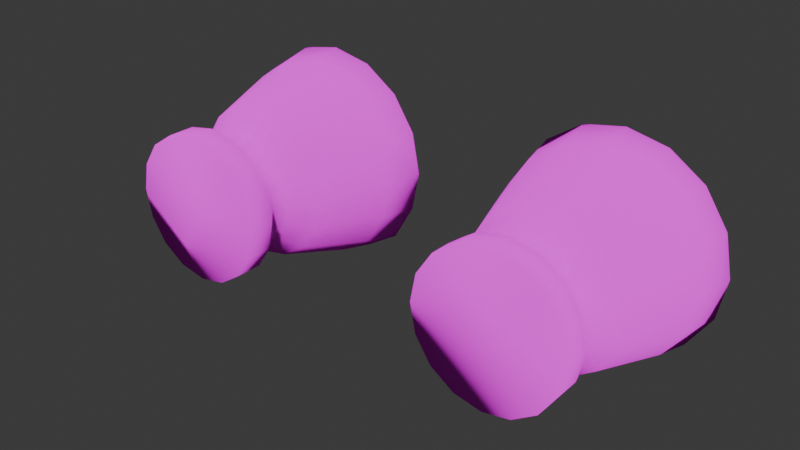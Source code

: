 # Source: 06.blend  (saved by Blender 4.2.66; exported with 4.5.12 LTS)
import bpy
from mathutils import Matrix  # noqa: F401  (used for matrix-valued properties, if any)

bpy.ops.wm.read_factory_settings(use_empty=True)
scene = bpy.context.scene
scene.name = 'Scene'

# ---- collections
col_collection = bpy.data.collections.new('Collection'); scene.collection.children.link(col_collection)

# ---- images (referenced by path relative to the original .blend; pixels are not part of the script)
import os
ASSET_DIR = os.environ.get("B2B_ASSET_DIR", "")  # directory of the original .blend (textures are referenced by path, not embedded)
HERE = os.path.dirname(os.path.abspath(__file__))  # packed textures are extracted next to this script under _unpacked/

def load_image(name, relpath, width, height, colorspace="sRGB"):
    """Load a texture the original file referenced (path relative to the .blend, or extracted next to this script)."""
    p = next((c for c in (os.path.join(HERE, relpath), os.path.join(ASSET_DIR, relpath)) if relpath and os.path.exists(c)), "")
    if p:
        img = bpy.data.images.load(p, check_existing=True)
        img.name = name
    else:  # same state as the original file: an image datablock whose file is absent (Cycles renders it pink)
        img = bpy.data.images.new(name, width, height)
        img.source = "FILE"
        img.filepath = "//" + (relpath or name)
    img.colorspace_settings.name = colorspace
    return img
img_untitled_001 = load_image('Untitled.001', 'shop-body.png', 1024, 1024, 'sRGB')
img_thrusters = load_image('thrusters', 'engine-0.png', 1024, 1024, 'sRGB')
img_gun1 = load_image('gun1', 'gun-0.png', 1024, 1024, 'sRGB')

# ---- materials (node trees are filled in below, after node groups)
mat_material_001 = bpy.data.materials.new('Material.001')
mat_thrusters = bpy.data.materials.new('Thrusters')
mat_material = bpy.data.materials.new('Material')

# ---- material node trees
mat_material_001.use_nodes = True; mat_material_001.node_tree.nodes.clear()
_N = mat_material_001.node_tree.nodes; _L = mat_material_001.node_tree.links
n0 = _N.new('ShaderNodeOutputMaterial'); n0.name = 'Material Output'; n0.location = (48, 429)
n1 = _N.new('ShaderNodeBsdfDiffuse'); n1.name = 'Diffuse BSDF'; n1.location = (-155, 434)
n2 = _N.new('ShaderNodeTexImage'); n2.name = 'Image Texture.001'; n2.location = (-534, 419)
n2.image = img_untitled_001
n2.interpolation = 'Closest'
_L.new(n1.outputs[0], n0.inputs[0])
_L.new(n2.outputs[0], n1.inputs[0])
n0.is_active_output = True
mat_thrusters.use_nodes = True; mat_thrusters.node_tree.nodes.clear()
_N = mat_thrusters.node_tree.nodes; _L = mat_thrusters.node_tree.links
n0 = _N.new('ShaderNodeOutputMaterial'); n0.name = 'Material Output'; n0.location = (434, 576)
n1 = _N.new('ShaderNodeBsdfDiffuse'); n1.name = 'Diffuse BSDF'; n1.location = (34, 521)
n1.inputs[1].default_value = 1.0
n2 = _N.new('ShaderNodeTexImage'); n2.name = 'Image Texture'; n2.location = (-256, 501)
n2.image = img_thrusters
_L.new(n1.outputs[0], n0.inputs[0])
_L.new(n2.outputs[0], n1.inputs[0])
n0.is_active_output = True
mat_material.use_nodes = True; mat_material.node_tree.nodes.clear()
_N = mat_material.node_tree.nodes; _L = mat_material.node_tree.links
n0 = _N.new('ShaderNodeBsdfPrincipled'); n0.name = 'Principled BSDF'; n0.location = (10, 300)
n1 = _N.new('ShaderNodeOutputMaterial'); n1.name = 'Material Output'; n1.location = (300, 300)
n2 = _N.new('ShaderNodeTexImage'); n2.name = 'Image Texture'; n2.location = (-280, 280)
n2.image = img_gun1
n2.interpolation = 'Closest'
_L.new(n0.outputs[0], n1.inputs[0])
_L.new(n2.outputs[0], n0.inputs[0])
n1.is_active_output = True

# ---- world
world_world = bpy.data.worlds.new('World'); scene.world = world_world
world_world.use_nodes = True; world_world.node_tree.nodes.clear()
_N = world_world.node_tree.nodes; _L = world_world.node_tree.links
n0 = _N.new('ShaderNodeOutputWorld'); n0.name = 'World Output'; n0.location = (300, 300)
n1 = _N.new('ShaderNodeBackground'); n1.name = 'Background'; n1.location = (10, 300)
n1.inputs[0].default_value = (0.05088, 0.05088, 0.05088, 1.0)
_L.new(n1.outputs[0], n0.inputs[0])
n0.is_active_output = True
world_world.color = (0.05088, 0.05088, 0.05088)
world_world.sun_shadow_jitter_overblur = 0.0

# ---- meshes
me_plane = bpy.data.meshes.new('Plane')
me_plane.from_pydata([(-0.0003264, -28.27, -0.08551), (8.977, -22.4, -0.08551), (16.86, -13.36, -0.0852), (-0.0003264, -22.44, 6.036), (0.0, -2.767, 10.13), (0.0, 5.903, 10.2), (8.765, -18.71, 2.285), (19.02, -3.55, 4.264), (19.02, 5.921, 4.867), (-0.0003264, -17.81, 8.329), (14.54, -11.93, 3.531), (7.642, 5.928, 8.128), (8.187, -14.54, 4.289), (6.462, -3.725, 7.638), (11.18, -9.688, 5.148), (11.43, 5.921, 7.136), (11.43, -3.725, 6.273), (3.499, -21.21, 5.102), (3.165, -16.7, 7.166), (-0.0003264, -24.5, 3.136), (1.952, -11.47, 9.23), (2.672, -22.83, 4.191), (19.02, 11.11, 4.867), (11.43, 11.11, 7.004), (7.808, 1.355, 8.22), (19.02, 1.135, 4.867), (0.0, 1.906, 10.32), (11.43, 1.225, 6.962), (-0.0003264, -28.27, -1.41), (8.977, -22.4, -1.41), (16.86, -13.36, -1.41), (19.02, 1.187, -4.847), (19.02, -6.529, -0.08547), (0.001758, -21.03, -4.847), (5.488, -17.65, -4.847), (15.66, -8.871, -4.847), (19.02, -3.413, -4.847), (19.02, 5.713, -4.847), (19.02, 11.11, -4.847), (0.001758, 11.11, -4.574), (19.02, -6.535, -2.049), (11.43, 11.11, -4.847), (5.095, 11.11, -4.723), (0.0, -6.205, 10.38), (-0.0003262, -7.631, 10.62), (-0.0003264, -25.5, 1.207), (-0.0003264, -26.08, 0.6241), (4.524, -16.11, 5.363), (5.335, -15.71, 5.038), (4.852, -20.63, 3.35), (5.656, -20.26, 2.946), (3.437, -23.14, 1.913), (4.068, -23.15, 1.339), (2.772, -10.04, 7.667), (3.427, -9.281, 7.33), (-0.0003264, -11.23, 10.3), (0.0, 18.23, 9.231), (1.181, 17.98, 8.644), (-0.0003791, 18.23, -2.68), (1.18, 17.99, -2.654), (0.0, 11.15, 9.955), (5.274, 11.1, 8.546)], [], [(49, 17, 21, 51), (9, 3, 17, 18), (10, 7, 16, 14), (5, 26, 24, 11), (2, 10, 6, 1), (1, 6, 50, 52), (13, 16, 27, 24), (16, 13, 12, 14), (16, 7, 25, 27), (10, 14, 12, 6), (20, 18, 47, 53), (52, 46, 0, 1), (21, 19, 45, 51), (44, 55, 20, 53), (13, 54, 48, 12), (55, 9, 18, 20), (17, 3, 19, 21), (17, 49, 47, 18), (50, 6, 12, 48), (8, 22, 23, 15), (23, 22, 38, 41), (8, 37, 38, 22), (27, 15, 11, 24), (26, 4, 13, 24), (25, 8, 15, 27), (1, 29, 30, 2), (0, 28, 29, 1), (7, 10, 2, 32), (8, 25, 31, 37), (28, 33, 34, 29), (7, 32, 40, 36, 31, 25), (29, 34, 35, 30), (40, 30, 35, 36), (40, 32, 2, 30), (42, 59, 57, 61), (15, 23, 61, 11), (45, 46, 52, 51), (51, 52, 50, 49), (49, 50, 48, 47), (47, 48, 54, 53), (53, 54, 43, 44), (54, 13, 4, 43), (56, 57, 59, 58), (61, 23, 41, 42), (11, 61, 60, 5), (39, 58, 59, 42), (61, 57, 56, 60), (36, 35, 34, 33, 39, 42, 41, 38, 37, 31)])
me_plane.polygons.foreach_set('use_smooth', [True] * 48)
_uv = me_plane.uv_layers.new(name='UVMap')
_uv.uv.foreach_set('vector', [0.2338, 0.2254, 0.174, 0.2274, 0.1567, 0.1681, 0.2028, 0.1295, 0.04802, 0.37, 0.05335, 0.207, 0.174, 0.2274, 0.1655, 0.3804, 0.6677, 0.4198, 0.6113, 0.5736, 0.7482, 0.5664, 0.7384, 0.4551, 0.9815, 0.7451, 0.9812, 0.6677, 0.8261, 0.66, 0.829, 0.747, 0.5968, 0.3815, 0.6677, 0.4198, 0.7439, 0.2716, 0.7127, 0.1959, 0.7127, 0.1959, 0.7439, 0.2716, 0.7994, 0.2322, 0.8028, 0.1605, 0.8449, 0.561, 0.7482, 0.5664, 0.7539, 0.6583, 0.8261, 0.66, 0.7482, 0.5664, 0.8449, 0.561, 0.7775, 0.3538, 0.7384, 0.4551, 0.7482, 0.5664, 0.6113, 0.5736, 0.6123, 0.6551, 0.7539, 0.6583, 0.6677, 0.4198, 0.7384, 0.4551, 0.7775, 0.3538, 0.7439, 0.2716, 0.1389, 0.5584, 0.1655, 0.3804, 0.2279, 0.3817, 0.1912, 0.5906, 0.8028, 0.1605, 0.855, 0.07812, 0.839, 0.03668, 0.7127, 0.1959, 0.1567, 0.1681, 0.08547, 0.1005, 0.1089, 0.03775, 0.2028, 0.1295, 0.08832, 0.6973, 0.06472, 0.5859, 0.1389, 0.5584, 0.1912, 0.5906, 0.8449, 0.561, 0.8907, 0.4487, 0.8314, 0.325, 0.7775, 0.3538, 0.06472, 0.5859, 0.04802, 0.37, 0.1655, 0.3804, 0.1389, 0.5584, 0.174, 0.2274, 0.05335, 0.207, 0.08547, 0.1005, 0.1567, 0.1681, 0.174, 0.2274, 0.2338, 0.2254, 0.2279, 0.3817, 0.1655, 0.3804, 0.7994, 0.2322, 0.7439, 0.2716, 0.7775, 0.3538, 0.8314, 0.325, 0.6063, 0.742, 0.5997, 0.84, 0.7519, 0.846, 0.7544, 0.7463, 0.3027, 0.153, 0.3263, 0.033, 0.4764, 0.02092, 0.4859, 0.1383, 0.6063, 0.742, 0.4223, 0.7172, 0.4114, 0.8217, 0.5997, 0.84, 0.7539, 0.6583, 0.7544, 0.7463, 0.829, 0.747, 0.8261, 0.66, 0.9812, 0.6677, 0.9783, 0.5769, 0.8449, 0.561, 0.8261, 0.66, 0.6123, 0.6551, 0.6063, 0.742, 0.7544, 0.7463, 0.7539, 0.6583, 0.7127, 0.1959, 0.6924, 0.1817, 0.5742, 0.3706, 0.5968, 0.3815, 0.839, 0.03668, 0.8185, 0.0206, 0.6924, 0.1817, 0.7127, 0.1959, 0.6113, 0.5736, 0.6677, 0.4198, 0.5968, 0.3815, 0.5528, 0.5043, 0.6063, 0.742, 0.6123, 0.6551, 0.4338, 0.6295, 0.4223, 0.7172, 0.9085, 0.0427, 0.9245, 0.203, 0.8171, 0.275, 0.7326, 0.1675, 0.6113, 0.5736, 0.5528, 0.5043, 0.5176, 0.4945, 0.4508, 0.5398, 0.4338, 0.6295, 0.6123, 0.6551, 0.7326, 0.1675, 0.8171, 0.275, 0.621, 0.4565, 0.5757, 0.3508, 0.5272, 0.4863, 0.5757, 0.3508, 0.621, 0.4565, 0.5555, 0.5657, 0.5176, 0.4945, 0.5528, 0.5043, 0.5968, 0.3815, 0.5742, 0.3706, 0.4918, 0.2363, 0.469, 0.361, 0.2943, 0.3739, 0.2866, 0.25, 0.7544, 0.7463, 0.7519, 0.846, 0.875, 0.8467, 0.829, 0.747, 0.1089, 0.03775, 0.1148, 0.01297, 0.228, 0.1218, 0.2028, 0.1295, 0.2028, 0.1295, 0.228, 0.1218, 0.2639, 0.2307, 0.2338, 0.2254, 0.2338, 0.2254, 0.2639, 0.2307, 0.2573, 0.3882, 0.2279, 0.3817, 0.2279, 0.3817, 0.2573, 0.3882, 0.2193, 0.6083, 0.1912, 0.5906, 0.1912, 0.5906, 0.2193, 0.6083, 0.1053, 0.7396, 0.08832, 0.6973, 0.8907, 0.4487, 0.8449, 0.561, 0.9783, 0.5769, 0.9785, 0.5103, 0.2866, 0.3932, 0.2943, 0.3739, 0.469, 0.361, 0.4707, 0.3796, 0.2866, 0.25, 0.3027, 0.153, 0.4859, 0.1383, 0.4918, 0.2363, 0.829, 0.747, 0.875, 0.8467, 0.9808, 0.8469, 0.9815, 0.7451, 0.9452, 0.8474, 0.9507, 0.9962, 0.9266, 0.9924, 0.8423, 0.8503, 0.875, 0.8467, 0.953, 0.9808, 0.9787, 0.9849, 0.9808, 0.8469, 0.5555, 0.5657, 0.621, 0.4565, 0.8171, 0.275, 0.9245, 0.203, 0.9452, 0.8474, 0.8423, 0.8503, 0.7148, 0.8536, 0.562, 0.8576, 0.5592, 0.7489, 0.5568, 0.6579])
_ca = me_plane.color_attributes.new('Attribute', 'BYTE_COLOR', 'CORNER')
_ca.data.foreach_set('color', [1.0, 1.0, 1.0, 1.0, 1.0, 1.0, 1.0, 1.0, 1.0, 1.0, 1.0, 1.0, 1.0, 1.0, 1.0, 1.0, 1.0, 1.0, 1.0, 1.0, 1.0, 1.0, 1.0, 1.0, 1.0, 1.0, 1.0, 1.0, 1.0, 1.0, 1.0, 1.0, 1.0, 1.0, 1.0, 1.0, 1.0, 1.0, 1.0, 1.0, 1.0, 1.0, 1.0, 1.0, 1.0, 1.0, 1.0, 1.0, 1.0, 1.0, 1.0, 1.0, 1.0, 1.0, 1.0, 1.0, 1.0, 1.0, 1.0, 1.0, 1.0, 1.0, 1.0, 1.0, 1.0, 1.0, 1.0, 1.0, 1.0, 1.0, 1.0, 1.0, 1.0, 1.0, 1.0, 1.0, 1.0, 1.0, 1.0, 1.0, 1.0, 1.0, 1.0, 1.0, 1.0, 1.0, 1.0, 1.0, 1.0, 1.0, 1.0, 1.0, 1.0, 1.0, 1.0, 1.0, 1.0, 1.0, 1.0, 1.0, 1.0, 1.0, 1.0, 1.0, 1.0, 1.0, 1.0, 1.0, 1.0, 1.0, 1.0, 1.0, 1.0, 1.0, 1.0, 1.0, 1.0, 1.0, 1.0, 1.0, 1.0, 1.0, 1.0, 1.0, 1.0, 1.0, 1.0, 1.0, 1.0, 1.0, 1.0, 1.0, 1.0, 1.0, 1.0, 1.0, 1.0, 1.0, 1.0, 1.0, 1.0, 1.0, 1.0, 1.0, 1.0, 1.0, 1.0, 1.0, 1.0, 1.0, 1.0, 1.0, 1.0, 1.0, 1.0, 1.0, 1.0, 1.0, 1.0, 1.0, 1.0, 1.0, 1.0, 1.0, 1.0, 1.0, 1.0, 1.0, 1.0, 1.0, 1.0, 1.0, 1.0, 1.0, 1.0, 1.0, 1.0, 1.0, 1.0, 1.0, 1.0, 1.0, 1.0, 1.0, 1.0, 1.0, 1.0, 1.0, 1.0, 1.0, 1.0, 1.0, 1.0, 1.0, 1.0, 1.0, 1.0, 1.0, 1.0, 1.0, 1.0, 1.0, 1.0, 1.0, 1.0, 1.0, 1.0, 1.0, 1.0, 1.0, 1.0, 1.0, 1.0, 1.0, 1.0, 1.0, 1.0, 1.0, 1.0, 1.0, 1.0, 1.0, 1.0, 1.0, 1.0, 1.0, 1.0, 1.0, 1.0, 1.0, 1.0, 1.0, 1.0, 1.0, 1.0, 1.0, 1.0, 1.0, 1.0, 1.0, 1.0, 1.0, 1.0, 1.0, 1.0, 1.0, 1.0, 1.0, 1.0, 1.0, 1.0, 1.0, 1.0, 1.0, 1.0, 1.0, 1.0, 1.0, 1.0, 1.0, 1.0, 1.0, 1.0, 1.0, 1.0, 1.0, 1.0, 1.0, 1.0, 1.0, 1.0, 1.0, 1.0, 1.0, 1.0, 1.0, 1.0, 1.0, 1.0, 1.0, 1.0, 1.0, 1.0, 1.0, 1.0, 1.0, 1.0, 1.0, 1.0, 1.0, 1.0, 1.0, 1.0, 1.0, 1.0, 1.0, 1.0, 1.0, 1.0, 1.0, 1.0, 1.0, 1.0, 1.0, 1.0, 1.0, 1.0, 1.0, 1.0, 1.0, 1.0, 1.0, 1.0, 1.0, 1.0, 1.0, 1.0, 1.0, 1.0, 1.0, 1.0, 1.0, 1.0, 1.0, 1.0, 1.0, 1.0, 1.0, 1.0, 1.0, 1.0, 1.0, 1.0, 1.0, 1.0, 1.0, 1.0, 1.0, 1.0, 1.0, 1.0, 1.0, 1.0, 1.0, 1.0, 1.0, 1.0, 1.0, 1.0, 1.0, 1.0, 1.0, 1.0, 1.0, 1.0, 1.0, 1.0, 1.0, 1.0, 1.0, 1.0, 1.0, 1.0, 1.0, 1.0, 1.0, 1.0, 1.0, 1.0, 1.0, 1.0, 1.0, 1.0, 1.0, 1.0, 1.0, 1.0, 1.0, 1.0, 1.0, 1.0, 1.0, 1.0, 1.0, 1.0, 1.0, 1.0, 1.0, 1.0, 1.0, 1.0, 1.0, 1.0, 1.0, 1.0, 1.0, 1.0, 1.0, 1.0, 1.0, 1.0, 1.0, 1.0, 1.0, 1.0, 1.0, 1.0, 1.0, 1.0, 1.0, 1.0, 1.0, 1.0, 1.0, 1.0, 1.0, 1.0, 1.0, 1.0, 1.0, 1.0, 1.0, 1.0, 1.0, 1.0, 1.0, 1.0, 1.0, 1.0, 1.0, 1.0, 1.0, 1.0, 1.0, 1.0, 1.0, 1.0, 1.0, 1.0, 1.0, 1.0, 1.0, 1.0, 1.0, 1.0, 1.0, 1.0, 1.0, 1.0, 1.0, 1.0, 1.0, 1.0, 1.0, 1.0, 1.0, 1.0, 1.0, 1.0, 1.0, 1.0, 1.0, 1.0, 1.0, 1.0, 1.0, 1.0, 1.0, 1.0, 1.0, 1.0, 1.0, 1.0, 1.0, 1.0, 1.0, 1.0, 1.0, 1.0, 1.0, 1.0, 1.0, 1.0, 1.0, 1.0, 1.0, 1.0, 1.0, 1.0, 1.0, 1.0, 1.0, 1.0, 1.0, 1.0, 1.0, 1.0, 1.0, 1.0, 1.0, 1.0, 1.0, 1.0, 1.0, 1.0, 1.0, 1.0, 1.0, 1.0, 1.0, 1.0, 1.0, 1.0, 1.0, 1.0, 1.0, 1.0, 1.0, 1.0, 1.0, 1.0, 1.0, 1.0, 1.0, 1.0, 1.0, 1.0, 1.0, 1.0, 1.0, 1.0, 1.0, 1.0, 1.0, 1.0, 1.0, 1.0, 1.0, 1.0, 1.0, 1.0, 1.0, 1.0, 1.0, 1.0, 1.0, 1.0, 1.0, 1.0, 1.0, 1.0, 1.0, 1.0, 1.0, 1.0, 1.0, 1.0, 1.0, 1.0, 1.0, 1.0, 1.0, 1.0, 1.0, 1.0, 1.0, 1.0, 1.0, 1.0, 1.0, 1.0, 1.0, 1.0, 1.0, 1.0, 1.0, 1.0, 1.0, 1.0, 1.0, 1.0, 1.0, 1.0, 1.0, 1.0, 1.0, 1.0, 1.0, 1.0, 1.0, 1.0, 1.0, 1.0, 1.0, 1.0, 1.0, 1.0, 1.0, 1.0, 1.0, 1.0, 1.0, 1.0, 1.0, 1.0, 1.0, 1.0, 1.0, 1.0, 1.0, 1.0, 1.0, 1.0, 1.0, 1.0, 1.0, 1.0, 1.0, 1.0, 1.0, 1.0, 1.0, 1.0, 1.0, 1.0, 1.0, 1.0, 1.0, 1.0, 1.0, 1.0, 1.0, 1.0, 1.0, 1.0, 1.0, 1.0, 1.0, 1.0, 1.0, 1.0, 1.0, 1.0, 1.0, 1.0, 1.0, 1.0, 1.0, 1.0, 1.0, 1.0, 1.0, 1.0, 1.0, 1.0, 1.0, 1.0, 1.0, 1.0, 1.0, 1.0, 1.0, 1.0, 1.0, 1.0, 1.0, 1.0, 1.0, 1.0, 1.0, 1.0, 1.0, 1.0, 1.0, 1.0, 1.0, 1.0, 1.0, 1.0, 1.0, 1.0, 1.0, 1.0, 1.0, 1.0, 1.0, 1.0, 1.0, 1.0, 1.0, 1.0, 1.0, 1.0, 1.0, 1.0, 1.0, 1.0, 1.0, 1.0, 1.0, 1.0, 1.0, 1.0, 1.0, 1.0, 1.0, 1.0, 1.0, 1.0, 1.0, 1.0, 1.0, 1.0, 1.0, 1.0, 1.0, 1.0, 1.0, 1.0, 1.0, 1.0, 1.0, 1.0, 1.0, 1.0, 1.0, 1.0, 1.0, 1.0, 1.0, 1.0, 1.0, 1.0, 1.0, 1.0, 1.0, 1.0, 1.0, 1.0, 1.0, 1.0, 1.0, 1.0, 1.0, 1.0, 1.0, 1.0, 1.0, 1.0, 1.0, 1.0, 1.0, 1.0, 1.0, 1.0, 1.0, 1.0, 1.0, 1.0, 1.0, 1.0, 1.0, 1.0, 1.0, 1.0, 1.0, 1.0, 1.0, 1.0, 1.0, 1.0, 1.0, 1.0, 1.0, 1.0, 1.0, 1.0, 1.0, 1.0, 1.0, 1.0, 1.0, 1.0, 1.0, 1.0, 1.0, 1.0, 1.0, 1.0, 1.0, 1.0, 1.0, 1.0, 1.0, 1.0, 1.0, 1.0, 1.0, 1.0, 1.0])
me_plane.materials.append(mat_material_001)
me_plane.update()
me_plane_001 = bpy.data.meshes.new('Plane.001')
me_plane_001.from_pydata([(6.157, 7.73, 0.04451), (6.53, 7.73, 1.923), (15.6, 9.525, 1.923), (6.53, 7.73, -1.834), (14.54, 7.73, -3.427), (9.187, 9.525, 4.58), (11.07, 7.73, 4.953), (7.594, 9.525, -3.427), (15.6, 7.73, -1.834), (15.6, 9.525, -1.834), (15.97, 9.525, 0.04451), (12.94, 7.73, -4.491), (12.94, 9.525, 4.58), (14.54, 9.525, -3.427), (7.594, 7.73, 3.516), (6.157, 9.525, 0.04451), (9.187, 7.73, 4.58), (9.602, 10.63, 3.576), (8.362, 10.63, 2.748), (7.533, 10.63, 1.507), (7.242, 10.63, 0.04451), (9.602, 10.63, -3.487), (14.89, 10.63, 0.04451), (14.6, 10.63, 1.507), (13.77, 10.63, 2.748), (9.918, 14.7, 2.826), (14.07, 14.7, 0.05022), (13.84, 14.7, 1.2), (13.19, 14.7, 2.175), (9.187, 7.73, -4.491), (7.594, 9.525, 3.516), (12.94, 7.73, 4.58), (14.54, 7.73, 3.516), (11.07, 9.525, -4.864), (12.94, 9.525, -4.491), (14.54, 9.525, 3.516), (11.07, 9.525, 4.953), (11.07, 7.73, -4.864), (7.594, 7.73, -3.427), (9.187, 9.525, -4.491), (6.53, 9.525, -1.834), (6.53, 9.525, 1.923), (15.6, 7.73, 1.923), (7.533, 10.63, -1.418), (8.362, 10.63, -2.659), (12.53, 10.63, -3.487), (13.77, 10.63, -2.659), (14.6, 10.63, -1.418), (12.53, 10.63, 3.576), (11.07, 14.7, 3.054), (8.944, 14.7, 2.175), (8.293, 14.7, 1.2), (8.064, 14.7, 0.05022), (8.307, 14.7, -1.173), (8.925, 14.7, -2.246), (9.822, 14.7, -2.795), (11.01, 14.7, -2.966), (12.22, 14.7, -2.725), (13.19, 14.7, -2.074), (13.84, 14.7, -1.099), (12.22, 14.7, 2.826), (15.81, 13.21, 2.01), (14.63, 11.9, 1.519), (14.92, 11.9, 0.04451), (16.2, 13.21, 0.04451), (14.7, 13.21, 3.676), (13.79, 11.9, 2.769), (9.1, 13.21, 4.79), (9.591, 11.9, 3.605), (6.32, 13.21, -1.921), (7.505, 11.9, -1.43), (7.212, 11.9, 0.04451), (5.929, 13.21, 0.04451), (7.434, 13.21, -3.587), (8.34, 11.9, -2.68), (13.03, 13.21, 4.79), (12.54, 11.9, 3.605), (11.07, 13.21, -5.091), (11.07, 11.9, -3.809), (11.07, 10.63, -3.776), (9.591, 11.9, -3.516), (9.1, 13.21, -4.701), (11.07, 10.63, 3.865), (11.07, 11.9, 3.898), (11.07, 13.21, 5.181), (13.03, 13.21, -4.701), (12.54, 11.9, -3.516), (14.7, 13.21, -3.587), (13.79, 11.9, -2.68), (7.434, 13.21, 3.676), (8.34, 11.9, 2.769), (15.81, 13.21, -1.921), (14.63, 11.9, -1.43), (6.32, 13.21, 2.01), (7.505, 11.9, 1.519), (17.73, 20.85, 0.05412), (17.22, 20.85, 2.603), (8.518, 20.85, -6.241), (11.07, 20.85, -6.608), (13.62, 20.85, -6.101), (15.78, 20.85, -4.656), (17.22, 20.85, -2.495), (13.62, 20.85, 6.209), (8.518, 20.85, 6.209), (6.357, 20.85, 4.765), (4.406, 20.85, 0.05412), (4.913, 20.85, -2.495), (6.281, 20.85, -4.873), (15.97, 7.73, 0.04451), (15.78, 20.85, 4.765), (11.07, 20.85, 6.716), (4.913, 20.85, 2.603), (17.8, 18.39, 0.05273), (4.336, 18.39, 0.05273), (8.491, 18.39, -6.27), (11.07, 18.39, 6.783), (17.29, 18.39, 2.628), (15.83, 18.39, 4.812), (8.491, 18.39, 6.271), (4.849, 18.39, -2.523), (6.252, 18.39, -4.867), (13.64, 18.39, 6.271), (11.07, 18.39, -6.678), (13.64, 18.39, -6.166), (15.83, 18.39, -4.707), (6.308, 18.39, 4.812), (17.29, 18.39, -2.523), (4.849, 18.39, 2.628), (18.32, 20.85, 0.05566), (3.813, 20.85, 0.05566), (8.292, 20.85, -6.789), (17.77, 20.85, 2.832), (8.292, 20.85, 6.758), (4.366, 20.85, -2.72), (5.862, 20.85, -5.293), (13.84, 20.85, 6.758), (11.07, 20.85, -7.199), (13.84, 20.85, -6.646), (16.2, 20.85, -5.074), (5.938, 20.85, 5.185), (17.77, 20.85, -2.72), (11.07, 20.85, 7.31), (16.2, 20.85, 5.185), (4.366, 20.85, 2.832)], [], [(34, 33, 79, 45), (5, 36, 82, 17), (13, 34, 45, 46), (30, 5, 17, 18), (9, 13, 46, 47), (41, 30, 18, 19), (10, 9, 47, 22), (15, 41, 19, 20), (2, 10, 22, 23), (40, 15, 20, 43), (35, 2, 23, 24), (7, 40, 43, 44), (12, 35, 24, 48), (33, 39, 21, 79), (39, 7, 44, 21), (12, 48, 82, 36), (131, 128, 95, 96), (133, 129, 105, 106), (142, 131, 96, 109), (134, 133, 106, 107), (135, 142, 109, 102), (136, 130, 97, 98), (130, 134, 107, 97), (135, 102, 110, 141), (137, 136, 98, 99), (132, 141, 110, 103), (138, 137, 99, 100), (139, 132, 103, 104), (140, 138, 100, 101), (143, 139, 104, 111), (128, 140, 101, 95), (129, 143, 111, 105), (30, 41, 1, 14), (5, 30, 14, 16), (36, 5, 16, 6), (39, 33, 37, 29), (36, 6, 31, 12), (33, 34, 11, 37), (15, 40, 3, 0), (2, 35, 32, 42), (35, 12, 31, 32), (13, 9, 8, 4), (7, 39, 29, 38), (10, 2, 42, 108), (9, 10, 108, 8), (41, 15, 0, 1), (34, 13, 4, 11), (40, 7, 38, 3), (20, 19, 94, 71), (71, 94, 93, 72), (22, 47, 92, 63), (63, 92, 91, 64), (19, 18, 90, 94), (94, 90, 89, 93), (47, 46, 88, 92), (92, 88, 87, 91), (90, 68, 67, 89), (46, 45, 86, 88), (88, 86, 85, 87), (17, 82, 83, 68), (68, 83, 84, 67), (45, 79, 78, 86), (86, 78, 77, 85), (48, 76, 83, 82), (76, 75, 84, 83), (21, 44, 74, 80), (80, 74, 73, 81), (79, 21, 80, 78), (78, 80, 81, 77), (48, 24, 66, 76), (76, 66, 65, 75), (44, 43, 70, 74), (74, 70, 69, 73), (24, 23, 62, 66), (66, 62, 61, 65), (43, 20, 71, 70), (70, 71, 72, 69), (23, 22, 63, 62), (62, 63, 64, 61), (17, 68, 90, 18), (26, 59, 58, 57, 56, 55, 54, 53, 52, 51, 50, 25, 49, 60, 28, 27), (26, 27, 96, 95), (27, 28, 109, 96), (55, 56, 98, 97), (56, 57, 99, 98), (57, 58, 100, 99), (58, 59, 101, 100), (59, 26, 95, 101), (28, 60, 102, 109), (60, 49, 110, 102), (49, 25, 103, 110), (25, 50, 104, 103), (50, 51, 111, 104), (51, 52, 105, 111), (52, 53, 106, 105), (53, 54, 107, 106), (54, 55, 97, 107), (72, 93, 127, 113), (64, 91, 126, 112), (93, 89, 125, 127), (91, 87, 124, 126), (89, 67, 118, 125), (87, 85, 123, 124), (67, 84, 115, 118), (85, 77, 122, 123), (75, 121, 115, 84), (81, 73, 120, 114), (77, 81, 114, 122), (75, 65, 117, 121), (73, 69, 119, 120), (65, 61, 116, 117), (69, 72, 113, 119), (61, 64, 112, 116), (113, 127, 143, 129), (112, 126, 140, 128), (127, 125, 139, 143), (126, 124, 138, 140), (125, 118, 132, 139), (124, 123, 137, 138), (118, 115, 141, 132), (123, 122, 136, 137), (121, 135, 141, 115), (114, 120, 134, 130), (122, 114, 130, 136), (121, 117, 142, 135), (120, 119, 133, 134), (117, 116, 131, 142), (119, 113, 129, 133), (116, 112, 128, 131), (1, 0, 3, 38, 29, 37, 11, 4, 8, 108, 42, 32, 31, 6, 16, 14)])
me_plane_001.polygons.foreach_set('use_smooth', [True] * 130)
_uv = me_plane_001.uv_layers.new(name='UVMap')
_uv.uv.foreach_set('vector', [0.1431, 0.138, 0.2724, 0.138, 0.2724, 0.2073, 0.1431, 0.2073, 0.1431, 0.138, 0.2724, 0.138, 0.2724, 0.2073, 0.1431, 0.2073, 0.02487, 0.138, 0.1431, 0.138, 0.1431, 0.2073, 0.02487, 0.2073, 0.02487, 0.138, 0.1431, 0.138, 0.1431, 0.2073, 0.02487, 0.2073, 0.1431, 0.138, 0.2724, 0.138, 0.2724, 0.2073, 0.1431, 0.2073, 0.1431, 0.138, 0.2724, 0.138, 0.2724, 0.2073, 0.1431, 0.2073, 0.02487, 0.138, 0.1431, 0.138, 0.1431, 0.2073, 0.02487, 0.2073, 0.02487, 0.138, 0.1431, 0.138, 0.1431, 0.2073, 0.02487, 0.2073, 0.1431, 0.138, 0.2724, 0.138, 0.2724, 0.2073, 0.1431, 0.2073, 0.1431, 0.138, 0.2724, 0.138, 0.2724, 0.2073, 0.1431, 0.2073, 0.02487, 0.138, 0.1431, 0.138, 0.1431, 0.2073, 0.02487, 0.2073, 0.02487, 0.138, 0.1431, 0.138, 0.1431, 0.2073, 0.02487, 0.2073, 0.1431, 0.138, 0.2724, 0.138, 0.2724, 0.2073, 0.1431, 0.2073, 0.02487, 0.138, 0.1431, 0.138, 0.1431, 0.2073, 0.02487, 0.2073, 0.1431, 0.138, 0.2724, 0.138, 0.2724, 0.2073, 0.1431, 0.2073, 0.1431, 0.138, 0.1431, 0.2073, 0.02487, 0.2073, 0.02487, 0.138, 0.1431, 0.6748, 0.2724, 0.6748, 0.2724, 0.7034, 0.1431, 0.7034, 0.1431, 0.6748, 0.2724, 0.6748, 0.2724, 0.7034, 0.1431, 0.7034, 0.02487, 0.6748, 0.1431, 0.6748, 0.1431, 0.7034, 0.02487, 0.7034, 0.02487, 0.6748, 0.1431, 0.6748, 0.1431, 0.7034, 0.02487, 0.7034, 0.1431, 0.6748, 0.2724, 0.6748, 0.2724, 0.7034, 0.1431, 0.7034, 0.02487, 0.6748, 0.1431, 0.6748, 0.1431, 0.7034, 0.02487, 0.7034, 0.1431, 0.6748, 0.2724, 0.6748, 0.2724, 0.7034, 0.1431, 0.7034, 0.1431, 0.6748, 0.1431, 0.7034, 0.02487, 0.7034, 0.02487, 0.6748, 0.1431, 0.6748, 0.2724, 0.6748, 0.2724, 0.7034, 0.1431, 0.7034, 0.1431, 0.6748, 0.2724, 0.6748, 0.2724, 0.7034, 0.1431, 0.7034, 0.02487, 0.6748, 0.1431, 0.6748, 0.1431, 0.7034, 0.02487, 0.7034, 0.02487, 0.6748, 0.1431, 0.6748, 0.1431, 0.7034, 0.02487, 0.7034, 0.1431, 0.6748, 0.2724, 0.6748, 0.2724, 0.7034, 0.1431, 0.7034, 0.1431, 0.6748, 0.2724, 0.6748, 0.2724, 0.7034, 0.1431, 0.7034, 0.02487, 0.6748, 0.1431, 0.6748, 0.1431, 0.7034, 0.02487, 0.7034, 0.02487, 0.6748, 0.1431, 0.6748, 0.1431, 0.7034, 0.02487, 0.7034, 0.2724, 0.138, 0.1431, 0.138, 0.1431, 0.01022, 0.2724, 0.009753, 0.1431, 0.138, 0.02487, 0.138, 0.02487, 0.008408, 0.1431, 0.01022, 0.2724, 0.138, 0.1431, 0.138, 0.1431, 0.01022, 0.2724, 0.009753, 0.1431, 0.138, 0.02487, 0.138, 0.02487, 0.008408, 0.1431, 0.01022, 0.02487, 0.138, 0.02487, 0.008408, 0.1431, 0.01022, 0.1431, 0.138, 0.2724, 0.138, 0.1431, 0.138, 0.1431, 0.01022, 0.2724, 0.009753, 0.2724, 0.138, 0.1431, 0.138, 0.1431, 0.01022, 0.2724, 0.009753, 0.1431, 0.138, 0.02487, 0.138, 0.02487, 0.008408, 0.1431, 0.01022, 0.2724, 0.138, 0.1431, 0.138, 0.1431, 0.01022, 0.2724, 0.009753, 0.2724, 0.138, 0.1431, 0.138, 0.1431, 0.01022, 0.2724, 0.009753, 0.2724, 0.138, 0.1431, 0.138, 0.1431, 0.01022, 0.2724, 0.009753, 0.2724, 0.138, 0.1431, 0.138, 0.1431, 0.01022, 0.2724, 0.009753, 0.1431, 0.138, 0.02487, 0.138, 0.02487, 0.008408, 0.1431, 0.01022, 0.1431, 0.138, 0.02487, 0.138, 0.02487, 0.008408, 0.1431, 0.01022, 0.1431, 0.138, 0.02487, 0.138, 0.02487, 0.008408, 0.1431, 0.01022, 0.1431, 0.138, 0.02487, 0.138, 0.02487, 0.008408, 0.1431, 0.01022, 0.02487, 0.2073, 0.1431, 0.2073, 0.1431, 0.2938, 0.02487, 0.2938, 0.02487, 0.2938, 0.1431, 0.2938, 0.1431, 0.3393, 0.02487, 0.3393, 0.02487, 0.2073, 0.1431, 0.2073, 0.1431, 0.2938, 0.02487, 0.2938, 0.02487, 0.2938, 0.1431, 0.2938, 0.1431, 0.3393, 0.02487, 0.3393, 0.1431, 0.2073, 0.2724, 0.2073, 0.2724, 0.2938, 0.1431, 0.2938, 0.1431, 0.2938, 0.2724, 0.2938, 0.2724, 0.3393, 0.1431, 0.3393, 0.1431, 0.2073, 0.2724, 0.2073, 0.2724, 0.2938, 0.1431, 0.2938, 0.1431, 0.2938, 0.2724, 0.2938, 0.2724, 0.3393, 0.1431, 0.3393, 0.02487, 0.2938, 0.1431, 0.2938, 0.1431, 0.3393, 0.02487, 0.3393, 0.02487, 0.2073, 0.1431, 0.2073, 0.1431, 0.2938, 0.02487, 0.2938, 0.02487, 0.2938, 0.1431, 0.2938, 0.1431, 0.3393, 0.02487, 0.3393, 0.1431, 0.2073, 0.2724, 0.2073, 0.2724, 0.2938, 0.1431, 0.2938, 0.1431, 0.2938, 0.2724, 0.2938, 0.2724, 0.3393, 0.1431, 0.3393, 0.1431, 0.2073, 0.2724, 0.2073, 0.2724, 0.2938, 0.1431, 0.2938, 0.1431, 0.2938, 0.2724, 0.2938, 0.2724, 0.3393, 0.1431, 0.3393, 0.1431, 0.2073, 0.1431, 0.2938, 0.02487, 0.2938, 0.02487, 0.2073, 0.1431, 0.2938, 0.1431, 0.3393, 0.02487, 0.3393, 0.02487, 0.2938, 0.1431, 0.2073, 0.2724, 0.2073, 0.2724, 0.2938, 0.1431, 0.2938, 0.1431, 0.2938, 0.2724, 0.2938, 0.2724, 0.3393, 0.1431, 0.3393, 0.02487, 0.2073, 0.1431, 0.2073, 0.1431, 0.2938, 0.02487, 0.2938, 0.02487, 0.2938, 0.1431, 0.2938, 0.1431, 0.3393, 0.02487, 0.3393, 0.1431, 0.2073, 0.2724, 0.2073, 0.2724, 0.2938, 0.1431, 0.2938, 0.1431, 0.2938, 0.2724, 0.2938, 0.2724, 0.3393, 0.1431, 0.3393, 0.02487, 0.2073, 0.1431, 0.2073, 0.1431, 0.2938, 0.02487, 0.2938, 0.02487, 0.2938, 0.1431, 0.2938, 0.1431, 0.3393, 0.02487, 0.3393, 0.02487, 0.2073, 0.1431, 0.2073, 0.1431, 0.2938, 0.02487, 0.2938, 0.02487, 0.2938, 0.1431, 0.2938, 0.1431, 0.3393, 0.02487, 0.3393, 0.1431, 0.2073, 0.2724, 0.2073, 0.2724, 0.2938, 0.1431, 0.2938, 0.1431, 0.2938, 0.2724, 0.2938, 0.2724, 0.3393, 0.1431, 0.3393, 0.1431, 0.2073, 0.2724, 0.2073, 0.2724, 0.2938, 0.1431, 0.2938, 0.1431, 0.2938, 0.2724, 0.2938, 0.2724, 0.3393, 0.1431, 0.3393, 0.1431, 0.2073, 0.1431, 0.2938, 0.02487, 0.2938, 0.02487, 0.2073, 0.5975, 0.8627, 0.6089, 0.8352, 0.6299, 0.8141, 0.6574, 0.8027, 0.6887, 0.8027, 0.7174, 0.8129, 0.737, 0.831, 0.7471, 0.8608, 0.7471, 0.8924, 0.7357, 0.9199, 0.7147, 0.941, 0.6872, 0.9523, 0.6574, 0.9523, 0.6299, 0.941, 0.6089, 0.9199, 0.5975, 0.8924, 0.2724, 0.9855, 0.1431, 0.9855, 0.1431, 0.7034, 0.2724, 0.7034, 0.1431, 0.9855, 0.02487, 0.9855, 0.02487, 0.7034, 0.1431, 0.7034, 0.1431, 0.9855, 0.02487, 0.9855, 0.02487, 0.7034, 0.1431, 0.7034, 0.2724, 0.9855, 0.1431, 0.9855, 0.1431, 0.7034, 0.2724, 0.7034, 0.1431, 0.9855, 0.02487, 0.9855, 0.02487, 0.7034, 0.1431, 0.7034, 0.2724, 0.9855, 0.1431, 0.9855, 0.1431, 0.7034, 0.2724, 0.7034, 0.1431, 0.9855, 0.02487, 0.9855, 0.02487, 0.7034, 0.1431, 0.7034, 0.2724, 0.9855, 0.1431, 0.9855, 0.1431, 0.7034, 0.2724, 0.7034, 0.1431, 0.9855, 0.02487, 0.9855, 0.02487, 0.7034, 0.1431, 0.7034, 0.2724, 0.9855, 0.1431, 0.9855, 0.1431, 0.7034, 0.2724, 0.7034, 0.1431, 0.9855, 0.02487, 0.9855, 0.02487, 0.7034, 0.1431, 0.7034, 0.2724, 0.9855, 0.1431, 0.9855, 0.1431, 0.7034, 0.2724, 0.7034, 0.1431, 0.9855, 0.02487, 0.9855, 0.02487, 0.7034, 0.1431, 0.7034, 0.2724, 0.9855, 0.1431, 0.9855, 0.1431, 0.7034, 0.2724, 0.7034, 0.1431, 0.9855, 0.02487, 0.9855, 0.02487, 0.7034, 0.1431, 0.7034, 0.2724, 0.9855, 0.1431, 0.9855, 0.1431, 0.7034, 0.2724, 0.7034, 0.02487, 0.3393, 0.1431, 0.3393, 0.1431, 0.5485, 0.02487, 0.5487, 0.02487, 0.3393, 0.1431, 0.3393, 0.1431, 0.5485, 0.02487, 0.5487, 0.1431, 0.3393, 0.2724, 0.3393, 0.2724, 0.5456, 0.1431, 0.5485, 0.1431, 0.3393, 0.2724, 0.3393, 0.2724, 0.5456, 0.1431, 0.5485, 0.02487, 0.3393, 0.1431, 0.3393, 0.1431, 0.5485, 0.02487, 0.5487, 0.02487, 0.3393, 0.1431, 0.3393, 0.1431, 0.5485, 0.02487, 0.5487, 0.1431, 0.3393, 0.2724, 0.3393, 0.2724, 0.5456, 0.1431, 0.5485, 0.1431, 0.3393, 0.2724, 0.3393, 0.2724, 0.5456, 0.1431, 0.5485, 0.1431, 0.3393, 0.1431, 0.5485, 0.02487, 0.5487, 0.02487, 0.3393, 0.1431, 0.3393, 0.2724, 0.3393, 0.2724, 0.5456, 0.1431, 0.5485, 0.02487, 0.3393, 0.1431, 0.3393, 0.1431, 0.5485, 0.02487, 0.5487, 0.1431, 0.3393, 0.2724, 0.3393, 0.2724, 0.5456, 0.1431, 0.5485, 0.02487, 0.3393, 0.1431, 0.3393, 0.1431, 0.5485, 0.02487, 0.5487, 0.02487, 0.3393, 0.1431, 0.3393, 0.1431, 0.5485, 0.02487, 0.5487, 0.1431, 0.3393, 0.2724, 0.3393, 0.2724, 0.5456, 0.1431, 0.5485, 0.1431, 0.3393, 0.2724, 0.3393, 0.2724, 0.5456, 0.1431, 0.5485, 0.02487, 0.5487, 0.1431, 0.5485, 0.1431, 0.6748, 0.02487, 0.6748, 0.02487, 0.5487, 0.1431, 0.5485, 0.1431, 0.6748, 0.02487, 0.6748, 0.1431, 0.5485, 0.2724, 0.5456, 0.2724, 0.6748, 0.1431, 0.6748, 0.1431, 0.5485, 0.2724, 0.5456, 0.2724, 0.6748, 0.1431, 0.6748, 0.02487, 0.5487, 0.1431, 0.5485, 0.1431, 0.6748, 0.02487, 0.6748, 0.02487, 0.5487, 0.1431, 0.5485, 0.1431, 0.6748, 0.02487, 0.6748, 0.1431, 0.5485, 0.2724, 0.5456, 0.2724, 0.6748, 0.1431, 0.6748, 0.1431, 0.5485, 0.2724, 0.5456, 0.2724, 0.6748, 0.1431, 0.6748, 0.1431, 0.5485, 0.1431, 0.6748, 0.02487, 0.6748, 0.02487, 0.5487, 0.1431, 0.5485, 0.2724, 0.5456, 0.2724, 0.6748, 0.1431, 0.6748, 0.02487, 0.5487, 0.1431, 0.5485, 0.1431, 0.6748, 0.02487, 0.6748, 0.1431, 0.5485, 0.2724, 0.5456, 0.2724, 0.6748, 0.1431, 0.6748, 0.02487, 0.5487, 0.1431, 0.5485, 0.1431, 0.6748, 0.02487, 0.6748, 0.02487, 0.5487, 0.1431, 0.5485, 0.1431, 0.6748, 0.02487, 0.6748, 0.1431, 0.5485, 0.2724, 0.5456, 0.2724, 0.6748, 0.1431, 0.6748, 0.1431, 0.5485, 0.2724, 0.5456, 0.2724, 0.6748, 0.1431, 0.6748, 0.1431, 0.01022, 0.2724, 0.009753, 0.1431, 0.01022, 0.2724, 0.009753, 0.1431, 0.01022, 0.2724, 0.009753, 0.1431, 0.01022, 0.2724, 0.009753, 0.1431, 0.01022, 0.2724, 0.009753, 0.1431, 0.01022, 0.2724, 0.009753, 0.1431, 0.01022, 0.2724, 0.009753, 0.1431, 0.01022, 0.2724, 0.009753])
me_plane_001.materials.append(mat_thrusters)
me_plane_001.update()
me_plane_002 = bpy.data.meshes.new('Plane.002')
me_plane_002.from_pydata([(20.3, -2.03, 1.78), (20.3, 5.921, 2.21), (20.3, 8.457, 2.21), (20.3, 1.306, 2.21), (20.3, 1.187, -2.19), (20.3, -3.874, -0.9122), (20.3, -2.396, -2.19), (20.3, 5.713, -2.19), (20.3, 8.457, -2.19), (20.3, -3.874, -0.8652), (26.42, 4.211, 3.295), (27.4, 5.159, 1.702), (27.58, 9.964, 1.805), (26.58, 9.289, 3.3), (26.58, 13.46, 3.302), (27.58, 13.89, 1.805), (27.15, 1.339, 1.057), (25.59, -1.276, 2.504), (26.41, 3.998, -3.447), (27.4, 5.179, -1.874), (27.15, 1.193, -1.459), (25.96, -0.4263, -3.438), (26.87, -0.05614, -0.8673), (25.59, -2.561, -1.498), (26.87, -0.05508, -0.5278), (25.28, -2.696, 0.3533), (26.57, 9.137, -3.452), (27.58, 9.882, -1.987), (27.58, 13.89, -1.987), (26.57, 13.46, -3.453), (25.97, -0.5109, 2.868), (20.72, -3.442, 3.563), (20.65, -5.722, 0.4094), (25.59, -2.554, -0.1412), (21.17, -1.359, 1.915), (21.09, -1.359, 0.6682), (24.07, -1.359, 1.964), (24.07, -1.359, 0.6211), (20.77, -1.359, 2.343), (20.63, -1.359, 0.2414), (24.98, -1.359, 2.404), (24.9, -1.359, 0.1821), (21.52, -11.84, 1.624), (24.07, -11.84, 1.624), (24.07, -11.84, 0.778), (21.52, -11.84, 0.778), (20.3, 1.135, 4.867), (20.3, 5.921, 4.867), (20.3, 11.11, 4.867), (20.3, -3.55, 4.264), (20.3, -3.413, -4.847), (20.3, 1.187, -4.847), (20.3, -6.535, -2.049), (20.3, -6.529, -0.08547), (20.3, 5.713, -4.847), (20.3, 11.11, -4.847), (18.45, 1.306, 2.21), (18.45, 5.921, 2.21), (18.45, 8.457, 2.21), (18.45, -2.03, 1.78), (18.45, -2.396, -2.19), (18.45, 1.187, -2.19), (18.45, -3.874, -0.8652), (18.45, -3.874, -0.9122), (18.45, 5.713, -2.19), (18.45, 8.457, -2.19)], [], [(17, 31, 38, 40), (50, 51, 18, 21), (55, 48, 14, 15, 28, 29), (46, 49, 30, 10), (12, 11, 19, 27), (51, 54, 26, 18), (53, 52, 23, 33), (48, 47, 13, 14), (16, 24, 22, 20), (54, 55, 29, 26), (52, 50, 21, 23), (12, 27, 28, 15), (11, 12, 13, 10), (14, 13, 12, 15), (16, 11, 10, 30), (21, 18, 19, 20), (20, 22, 23, 21), (33, 23, 22, 24), (18, 26, 27, 19), (28, 27, 26, 29), (30, 33, 24, 16), (47, 46, 10, 13), (20, 19, 11, 16), (32, 31, 49, 53), (17, 25, 33, 30), (31, 17, 30, 49), (25, 32, 53, 33), (35, 37, 44, 45), (31, 39, 38), (32, 25, 41, 39), (25, 17, 41), (41, 17, 40), (39, 31, 32), (35, 34, 38, 39), (36, 37, 41, 40), (34, 36, 40, 38), (37, 35, 39, 41), (42, 45, 44, 43), (37, 36, 43, 44), (36, 34, 42, 43), (34, 35, 45, 42), (7, 4, 61, 64), (1, 3, 46, 47), (2, 1, 47, 48), (3, 0, 49, 46), (6, 4, 51, 50), (9, 6, 50, 52), (5, 9, 52, 53), (4, 7, 54, 51), (7, 8, 55, 54), (8, 2, 48, 55), (0, 5, 53, 49), (4, 6, 60, 61), (3, 1, 57, 56), (8, 7, 64, 65), (6, 9, 62, 60), (1, 2, 58, 57), (2, 8, 65, 58), (9, 5, 63, 62), (0, 3, 56, 59), (5, 0, 59, 63)])
me_plane_002.polygons.foreach_set('use_smooth', [True] * 61)
_uv = me_plane_002.uv_layers.new(name='UVMap')
_uv.uv.foreach_set('vector', [0.9835, 0.9403, 0.6007, 0.9839, 0.7562, 0.8841, 0.9377, 0.9267, 0.0668, 0.2503, 0.06508, 0.5017, 0.3047, 0.5674, 0.2927, 0.3921, 0.962, 0.655, 0.962, 0.976, 0.7404, 0.9243, 0.7044, 0.8748, 0.7044, 0.7495, 0.7408, 0.7011, 0.06508, 0.4835, 0.06909, 0.2507, 0.3006, 0.3896, 0.3013, 0.5707, 0.3817, 0.8087, 0.3785, 0.6071, 0.5307, 0.5944, 0.5463, 0.8001, 0.06508, 0.5017, 0.06508, 0.6909, 0.3037, 0.7798, 0.3047, 0.5674, 0.1956, 0.05857, 0.266, 0.01843, 0.4348, 0.2537, 0.3839, 0.277, 0.06508, 0.9157, 0.06508, 0.6901, 0.3052, 0.7802, 0.3037, 0.9597, 0.3879, 0.4515, 0.4373, 0.3805, 0.4511, 0.3764, 0.4895, 0.4243, 0.06508, 0.6909, 0.06508, 0.9171, 0.2967, 0.9599, 0.3037, 0.7798, 0.1525, 0.08076, 0.0668, 0.2503, 0.2927, 0.3921, 0.338, 0.2854, 0.3817, 0.8087, 0.5463, 0.8001, 0.5494, 0.9761, 0.3825, 0.9781, 0.3785, 0.6071, 0.3817, 0.8087, 0.3052, 0.7802, 0.3013, 0.5707, 0.3037, 0.9597, 0.3052, 0.7802, 0.3817, 0.8087, 0.3825, 0.9781, 0.3879, 0.4515, 0.3785, 0.6071, 0.3013, 0.5707, 0.3006, 0.3896, 0.2927, 0.3921, 0.3047, 0.5674, 0.3815, 0.6166, 0.3897, 0.4483, 0.3897, 0.4483, 0.402, 0.3892, 0.338, 0.2854, 0.2927, 0.3921, 0.3839, 0.277, 0.4348, 0.2537, 0.4511, 0.3764, 0.4373, 0.3805, 0.3047, 0.5674, 0.3037, 0.7798, 0.3768, 0.8132, 0.3815, 0.6166, 0.3707, 0.9805, 0.3768, 0.8132, 0.3037, 0.7798, 0.2967, 0.9599, 0.3006, 0.3896, 0.3839, 0.277, 0.4373, 0.3805, 0.3879, 0.4515, 0.06508, 0.6901, 0.06508, 0.4835, 0.3013, 0.5707, 0.3052, 0.7802, 0.4895, 0.4243, 0.5307, 0.5944, 0.3785, 0.6071, 0.3879, 0.4515, 0.1889, 0.1011, 0.0938, 0.2501, 0.06909, 0.2507, 0.1956, 0.05857, 0.302, 0.354, 0.3596, 0.275, 0.3839, 0.277, 0.3006, 0.3896, 0.0938, 0.2501, 0.302, 0.354, 0.3006, 0.3896, 0.06909, 0.2507, 0.3596, 0.275, 0.1889, 0.1011, 0.1956, 0.05857, 0.3839, 0.277, 0.5819, 0.01658, 0.7306, 0.01658, 0.7306, 0.5332, 0.5819, 0.5332, 0.6007, 0.9839, 0.76, 0.8053, 0.7562, 0.8841, 0.5845, 0.6261, 0.9939, 0.7324, 0.925, 0.8186, 0.76, 0.8053, 0.9939, 0.7324, 0.9835, 0.9403, 0.925, 0.8186, 0.925, 0.8186, 0.9835, 0.9403, 0.9377, 0.9267, 0.76, 0.8053, 0.6007, 0.9839, 0.5845, 0.6261, 0.7772, 0.8256, 0.7735, 0.8709, 0.7562, 0.8841, 0.76, 0.8053, 0.9111, 0.8977, 0.9081, 0.8352, 0.925, 0.8186, 0.9377, 0.9267, 0.7735, 0.8709, 0.9111, 0.8977, 0.9377, 0.9267, 0.7562, 0.8841, 0.9081, 0.8352, 0.7772, 0.8256, 0.76, 0.8053, 0.925, 0.8186, 0.9341, 0.5332, 0.9341, 0.5709, 0.7869, 0.5709, 0.7869, 0.5332, 0.7306, 0.01658, 0.7869, 0.01658, 0.7869, 0.5332, 0.7306, 0.5332, 0.7869, 0.01658, 0.9341, 0.01658, 0.9341, 0.5332, 0.7869, 0.5332, 0.9341, 0.01658, 0.9855, 0.01658, 0.9855, 0.5332, 0.9341, 0.5332, 0.8255, 0.8032, 0.7202, 0.8061, 0.7202, 0.8061, 0.8255, 0.8032, 0.8487, 0.8935, 0.757, 0.8952, 0.7749, 0.934, 0.8435, 0.9324, 0.9092, 0.9007, 0.8487, 0.8935, 0.8435, 0.9324, 0.9886, 0.9656, 0.757, 0.8952, 0.6859, 0.9022, 0.6754, 0.9491, 0.7749, 0.934, 0.6586, 0.822, 0.7202, 0.8061, 0.6684, 0.6785, 0.6174, 0.7705, 0.6172, 0.8685, 0.6586, 0.822, 0.6174, 0.7705, 0.5822, 0.8613, 0.6414, 0.8967, 0.6172, 0.8685, 0.5822, 0.8613, 0.5891, 0.9556, 0.7202, 0.8061, 0.8255, 0.8032, 0.8148, 0.748, 0.6684, 0.6785, 0.8255, 0.8032, 0.891, 0.8098, 0.9395, 0.7566, 0.8148, 0.748, 0.891, 0.8098, 0.9092, 0.9007, 0.9886, 0.9656, 0.9395, 0.7566, 0.6859, 0.9022, 0.6414, 0.8967, 0.5891, 0.9556, 0.6754, 0.9491, 0.7202, 0.8061, 0.6586, 0.822, 0.6732, 0.8431, 0.7202, 0.8061, 0.757, 0.8952, 0.8487, 0.8935, 0.8487, 0.8935, 0.757, 0.8952, 0.891, 0.8098, 0.8255, 0.8032, 0.8255, 0.8032, 0.891, 0.8098, 0.6586, 0.822, 0.6172, 0.8685, 0.6526, 0.8635, 0.6732, 0.8431, 0.8487, 0.8935, 0.9092, 0.9007, 0.9092, 0.9007, 0.8487, 0.8935, 0.9092, 0.9007, 0.891, 0.8098, 0.891, 0.8098, 0.9092, 0.9007, 0.6172, 0.8685, 0.6414, 0.8967, 0.6414, 0.8967, 0.6526, 0.8635, 0.6859, 0.9022, 0.757, 0.8952, 0.757, 0.8952, 0.6859, 0.9022, 0.6414, 0.8967, 0.6859, 0.9022, 0.6859, 0.9022, 0.6414, 0.8967])
_ca = me_plane_002.color_attributes.new('Attribute', 'BYTE_COLOR', 'CORNER')
_ca.data.foreach_set('color', [1.0, 1.0, 1.0, 1.0, 1.0, 1.0, 1.0, 1.0, 1.0, 1.0, 1.0, 1.0, 1.0, 1.0, 1.0, 1.0, 1.0, 1.0, 1.0, 1.0, 1.0, 1.0, 1.0, 1.0, 1.0, 1.0, 1.0, 1.0, 1.0, 1.0, 1.0, 1.0, 1.0, 1.0, 1.0, 1.0, 1.0, 1.0, 1.0, 1.0, 1.0, 1.0, 1.0, 1.0, 1.0, 1.0, 1.0, 1.0, 1.0, 1.0, 1.0, 1.0, 1.0, 1.0, 1.0, 1.0, 1.0, 1.0, 1.0, 1.0, 1.0, 1.0, 1.0, 1.0, 1.0, 1.0, 1.0, 1.0, 1.0, 1.0, 1.0, 1.0, 1.0, 1.0, 1.0, 1.0, 1.0, 1.0, 1.0, 1.0, 1.0, 1.0, 1.0, 1.0, 1.0, 1.0, 1.0, 1.0, 1.0, 1.0, 1.0, 1.0, 1.0, 1.0, 1.0, 1.0, 1.0, 1.0, 1.0, 1.0, 1.0, 1.0, 1.0, 1.0, 1.0, 1.0, 1.0, 1.0, 1.0, 1.0, 1.0, 1.0, 1.0, 1.0, 1.0, 1.0, 1.0, 1.0, 1.0, 1.0, 1.0, 1.0, 1.0, 1.0, 1.0, 1.0, 1.0, 1.0, 1.0, 1.0, 1.0, 1.0, 1.0, 1.0, 1.0, 1.0, 1.0, 1.0, 1.0, 1.0, 1.0, 1.0, 1.0, 1.0, 1.0, 1.0, 1.0, 1.0, 1.0, 1.0, 1.0, 1.0, 1.0, 1.0, 1.0, 1.0, 1.0, 1.0, 1.0, 1.0, 1.0, 1.0, 1.0, 1.0, 1.0, 1.0, 1.0, 1.0, 1.0, 1.0, 1.0, 1.0, 1.0, 1.0, 1.0, 1.0, 1.0, 1.0, 1.0, 1.0, 1.0, 1.0, 1.0, 1.0, 1.0, 1.0, 1.0, 1.0, 1.0, 1.0, 1.0, 1.0, 1.0, 1.0, 1.0, 1.0, 1.0, 1.0, 1.0, 1.0, 1.0, 1.0, 1.0, 1.0, 1.0, 1.0, 1.0, 1.0, 1.0, 1.0, 1.0, 1.0, 1.0, 1.0, 1.0, 1.0, 1.0, 1.0, 1.0, 1.0, 1.0, 1.0, 1.0, 1.0, 1.0, 1.0, 1.0, 1.0, 1.0, 1.0, 1.0, 1.0, 1.0, 1.0, 1.0, 1.0, 1.0, 1.0, 1.0, 1.0, 1.0, 1.0, 1.0, 1.0, 1.0, 1.0, 1.0, 1.0, 1.0, 1.0, 1.0, 1.0, 1.0, 1.0, 1.0, 1.0, 1.0, 1.0, 1.0, 1.0, 1.0, 1.0, 1.0, 1.0, 1.0, 1.0, 1.0, 1.0, 1.0, 1.0, 1.0, 1.0, 1.0, 1.0, 1.0, 1.0, 1.0, 1.0, 1.0, 1.0, 1.0, 1.0, 1.0, 1.0, 1.0, 1.0, 1.0, 1.0, 1.0, 1.0, 1.0, 1.0, 1.0, 1.0, 1.0, 1.0, 1.0, 1.0, 1.0, 1.0, 1.0, 1.0, 1.0, 1.0, 1.0, 1.0, 1.0, 1.0, 1.0, 1.0, 1.0, 1.0, 1.0, 1.0, 1.0, 1.0, 1.0, 1.0, 1.0, 1.0, 1.0, 1.0, 1.0, 1.0, 1.0, 1.0, 1.0, 1.0, 1.0, 1.0, 1.0, 1.0, 1.0, 1.0, 1.0, 1.0, 1.0, 1.0, 1.0, 1.0, 1.0, 1.0, 1.0, 1.0, 1.0, 1.0, 1.0, 1.0, 1.0, 1.0, 1.0, 1.0, 1.0, 1.0, 1.0, 1.0, 1.0, 1.0, 1.0, 1.0, 1.0, 1.0, 1.0, 1.0, 1.0, 1.0, 1.0, 1.0, 1.0, 1.0, 1.0, 1.0, 1.0, 1.0, 1.0, 1.0, 1.0, 1.0, 1.0, 1.0, 1.0, 1.0, 1.0, 1.0, 1.0, 1.0, 1.0, 1.0, 1.0, 1.0, 1.0, 1.0, 1.0, 1.0, 1.0, 1.0, 1.0, 1.0, 1.0, 1.0, 1.0, 1.0, 1.0, 1.0, 1.0, 1.0, 1.0, 1.0, 1.0, 1.0, 1.0, 1.0, 1.0, 1.0, 1.0, 1.0, 1.0, 1.0, 1.0, 1.0, 1.0, 1.0, 1.0, 1.0, 1.0, 1.0, 1.0, 1.0, 1.0, 1.0, 1.0, 1.0, 1.0, 1.0, 1.0, 1.0, 1.0, 1.0, 1.0, 1.0, 1.0, 1.0, 1.0, 1.0, 1.0, 1.0, 1.0, 1.0, 1.0, 1.0, 1.0, 1.0, 1.0, 1.0, 1.0, 1.0, 1.0, 1.0, 1.0, 1.0, 1.0, 1.0, 1.0, 1.0, 1.0, 1.0, 1.0, 1.0, 1.0, 1.0, 1.0, 1.0, 1.0, 1.0, 1.0, 1.0, 1.0, 1.0, 1.0, 1.0, 1.0, 1.0, 1.0, 1.0, 1.0, 1.0, 1.0, 1.0, 1.0, 1.0, 1.0, 1.0, 1.0, 1.0, 1.0, 1.0, 1.0, 1.0, 1.0, 1.0, 1.0, 1.0, 1.0, 1.0, 1.0, 1.0, 1.0, 1.0, 1.0, 1.0, 1.0, 1.0, 1.0, 1.0, 1.0, 1.0, 1.0, 1.0, 1.0, 1.0, 1.0, 1.0, 1.0, 1.0, 1.0, 1.0, 1.0, 1.0, 1.0, 1.0, 1.0, 1.0, 1.0, 1.0, 1.0, 1.0, 1.0, 1.0, 1.0, 1.0, 1.0, 1.0, 1.0, 1.0, 1.0, 1.0, 1.0, 1.0, 1.0, 1.0, 1.0, 1.0, 1.0, 1.0, 1.0, 1.0, 1.0, 1.0, 1.0, 1.0, 1.0, 1.0, 1.0, 1.0, 1.0, 1.0, 1.0, 1.0, 1.0, 1.0, 1.0, 1.0, 1.0, 1.0, 1.0, 1.0, 1.0, 1.0, 1.0, 1.0, 1.0, 1.0, 1.0, 1.0, 1.0, 1.0, 1.0, 1.0, 1.0, 1.0, 1.0, 1.0, 1.0, 1.0, 1.0, 1.0, 1.0, 1.0, 1.0, 1.0, 1.0, 1.0, 1.0, 1.0, 1.0, 1.0, 1.0, 1.0, 1.0, 1.0, 1.0, 1.0, 1.0, 1.0, 1.0, 1.0, 1.0, 1.0, 1.0, 1.0, 1.0, 1.0, 1.0, 1.0, 1.0, 1.0, 1.0, 1.0, 1.0, 1.0, 1.0, 1.0, 1.0, 1.0, 1.0, 1.0, 1.0, 1.0, 1.0, 1.0, 1.0, 1.0, 1.0, 1.0, 1.0, 1.0, 1.0, 1.0, 1.0, 1.0, 1.0, 1.0, 1.0, 1.0, 1.0, 1.0, 1.0, 1.0, 1.0, 1.0, 1.0, 1.0, 1.0, 1.0, 1.0, 1.0, 1.0, 1.0, 1.0, 1.0, 1.0, 1.0, 1.0, 1.0, 1.0, 1.0, 1.0, 1.0, 1.0, 1.0, 1.0, 1.0, 1.0, 1.0, 1.0, 1.0, 1.0, 1.0, 1.0, 1.0, 1.0, 1.0, 1.0, 1.0, 1.0, 1.0, 1.0, 1.0, 1.0, 1.0, 1.0, 1.0, 1.0, 1.0, 1.0, 1.0, 1.0, 1.0, 1.0, 1.0, 1.0, 1.0, 1.0, 1.0, 1.0, 1.0, 1.0, 1.0, 1.0, 1.0, 1.0, 1.0, 1.0, 1.0, 1.0, 1.0, 1.0, 1.0, 1.0, 1.0, 1.0, 1.0, 1.0, 1.0, 1.0, 1.0, 1.0, 1.0, 1.0, 1.0, 1.0, 1.0, 1.0, 1.0, 1.0, 1.0, 1.0, 1.0, 1.0, 1.0, 1.0, 1.0, 1.0, 1.0, 1.0, 1.0, 1.0, 1.0, 1.0, 1.0, 1.0, 1.0, 1.0, 1.0, 1.0, 1.0, 1.0, 1.0, 1.0, 1.0, 1.0, 1.0, 1.0, 1.0, 1.0, 1.0, 1.0, 1.0, 1.0, 1.0, 1.0, 1.0, 1.0, 1.0, 1.0, 1.0, 1.0, 1.0, 1.0, 1.0, 1.0, 1.0, 1.0, 1.0, 1.0, 1.0, 1.0, 1.0, 1.0, 1.0, 1.0, 1.0, 1.0, 1.0, 1.0, 1.0, 1.0, 1.0, 1.0, 1.0, 1.0, 1.0, 1.0, 1.0, 1.0, 1.0, 1.0, 1.0, 1.0, 1.0, 1.0, 1.0, 1.0, 1.0, 1.0, 1.0, 1.0, 1.0, 1.0, 1.0, 1.0, 1.0, 1.0, 1.0, 1.0, 1.0, 1.0, 1.0, 1.0, 1.0, 1.0, 1.0, 1.0, 1.0, 1.0, 1.0, 1.0, 1.0, 1.0, 1.0, 1.0, 1.0, 1.0, 1.0, 1.0, 1.0, 1.0, 1.0, 1.0, 1.0, 1.0, 1.0, 1.0, 1.0, 1.0, 1.0, 1.0, 1.0, 1.0, 1.0, 1.0, 1.0, 1.0, 1.0, 1.0, 1.0, 1.0, 1.0, 1.0, 1.0, 1.0, 1.0, 1.0, 1.0, 1.0, 1.0, 1.0, 1.0, 1.0, 1.0, 1.0, 1.0, 1.0, 1.0, 1.0, 1.0, 1.0, 1.0, 1.0, 1.0, 1.0, 1.0, 1.0, 1.0, 1.0, 1.0, 1.0, 1.0, 1.0, 1.0, 1.0, 1.0, 1.0, 1.0, 1.0, 1.0, 1.0, 1.0, 1.0, 1.0, 1.0, 1.0, 1.0, 1.0, 1.0, 1.0, 1.0, 1.0, 1.0, 1.0, 1.0, 1.0, 1.0, 1.0, 1.0, 1.0, 1.0, 1.0, 1.0, 1.0, 1.0, 1.0, 1.0, 1.0, 1.0, 1.0, 1.0, 1.0, 1.0, 1.0, 1.0, 1.0, 1.0, 1.0, 1.0, 1.0, 1.0, 1.0, 1.0, 1.0, 1.0, 1.0, 1.0, 1.0, 1.0, 1.0, 1.0, 1.0])
me_plane_002.materials.append(mat_material)
me_plane_002.update()

# ---- objects
ob_ship = bpy.data.objects.new('Ship', me_plane)
ob_engine_0 = bpy.data.objects.new('engine-0', me_plane_001)
ob_gun_0 = bpy.data.objects.new('gun-0', me_plane_002)

# ---- transforms, parenting, visibility, modifiers, constraints
ob_ship.location = (0.0, 0.0, 0.0)
ob_ship.hide_render = True
_m = ob_ship.modifiers.new('Mirror', 'MIRROR')
ob_engine_0.parent = ob_ship
ob_engine_0.location = (0.0, 3.038, 1.694)
_vg = ob_engine_0.vertex_groups.new(name='Group')
_m = ob_engine_0.modifiers.new('Mirror', 'MIRROR')
ob_gun_0.parent = ob_ship
ob_gun_0.location = (0.0, 0.0, 0.0)
ob_gun_0.hide_render = True
_m = ob_gun_0.modifiers.new('Mirror', 'MIRROR')

# ---- collection membership
scene.collection.objects.link(ob_ship)
scene.collection.objects.link(ob_engine_0)
scene.collection.objects.link(ob_gun_0)

# ---- scene / render settings (as saved in the file)
scene.frame_start = 1; scene.frame_end = 250; scene.frame_set(129)
scene.render.engine = 'BLENDER_EEVEE_NEXT'
bpy.context.view_layer.update()

# ---- added for rendering (the .blend has no active camera and no usable light): camera, sun
cam_auto = bpy.data.cameras.new('AutoCamera')
cam_auto.lens = 50.0
cam_auto.sensor_width = 36.0
cam_auto.clip_end = 1000.0
ob_auto_camera = bpy.data.objects.new('AutoCamera', cam_auto)
scene.collection.objects.link(ob_auto_camera)
ob_auto_camera.location = (38.4334, -28.7897, 32.4959)
ob_auto_camera.rotation_euler = (1.09748, -7.21219e-08, 0.694738)
scene.camera = ob_auto_camera
light_auto_sun = bpy.data.lights.new('AutoSun', 'SUN')
light_auto_sun.energy = 3.0
light_auto_sun.angle = 0.0523599
ob_auto_sun = bpy.data.objects.new('AutoSun', light_auto_sun)
scene.collection.objects.link(ob_auto_sun)
ob_auto_sun.rotation_euler = (0.872665, 0.174533, 0.523599)
bpy.context.view_layer.update()
